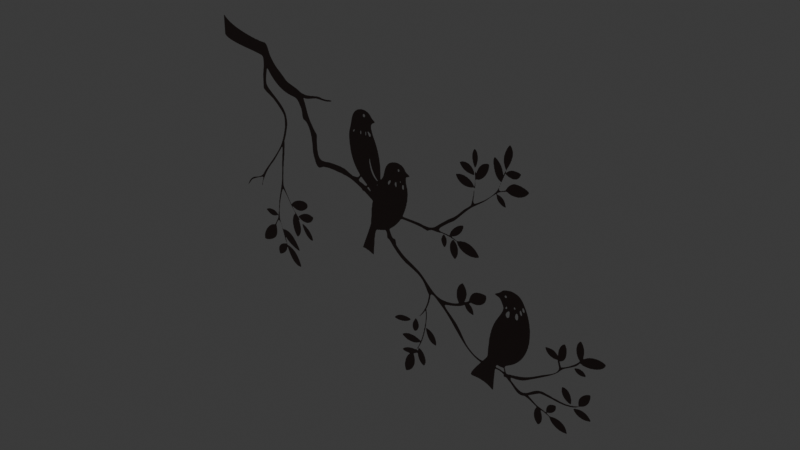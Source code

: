# Source: branch-bird.blend  (saved by Blender 4.0.36; exported with 4.5.12 LTS)
import bpy
from mathutils import Matrix  # noqa: F401  (used for matrix-valued properties, if any)

bpy.ops.wm.read_factory_settings(use_empty=True)
scene = bpy.context.scene
scene.name = 'Scene'

# ---- images (referenced by path relative to the original .blend; pixels are not part of the script)
import os
ASSET_DIR = os.environ.get("B2B_ASSET_DIR", "")  # directory of the original .blend (textures are referenced by path, not embedded)
HERE = os.path.dirname(os.path.abspath(__file__))  # packed textures are extracted next to this script under _unpacked/

def load_image(name, relpath, width, height, colorspace="sRGB"):
    """Load a texture the original file referenced (path relative to the .blend, or extracted next to this script)."""
    p = next((c for c in (os.path.join(HERE, relpath), os.path.join(ASSET_DIR, relpath)) if relpath and os.path.exists(c)), "")
    if p:
        img = bpy.data.images.load(p, check_existing=True)
        img.name = name
    else:  # same state as the original file: an image datablock whose file is absent (Cycles renders it pink)
        img = bpy.data.images.new(name, width, height)
        img.source = "FILE"
        img.filepath = "//" + (relpath or name)
    img.colorspace_settings.name = colorspace
    return img
img_base = load_image('base', '_unpacked/base.87380fed.png', 512, 512, 'sRGB')

# ---- materials (node trees are filled in below, after node groups)
mat_branch_bird = bpy.data.materials.new('branch-bird')
mat_branch_bird.use_transparent_shadow = False

# ---- material node trees
mat_branch_bird.use_nodes = True; mat_branch_bird.node_tree.nodes.clear()
_N = mat_branch_bird.node_tree.nodes; _L = mat_branch_bird.node_tree.links
n0 = _N.new('ShaderNodeBsdfPrincipled'); n0.name = 'Principled BSDF'; n0.location = (10, 300)
n0.inputs[1].default_value = 1.0
n0.inputs[2].default_value = 1.0
n1 = _N.new('ShaderNodeOutputMaterial'); n1.name = 'Material Output'; n1.location = (300, 300)
n2 = _N.new('NodeFrame'); n2.name = 'Frame'; n2.location = (0, 0)
n2.label = 'Alpha Clip'
n2.width = 150
n3 = _N.new('ShaderNodeMath'); n3.name = 'Math'; n3.location = (-340, -20)
n3.operation = 'SUBTRACT'
n3.inputs[0].default_value = 1.0
n4 = _N.new('ShaderNodeMath'); n4.name = 'Math.001'; n4.location = (-540, -20)
n4.operation = 'LESS_THAN'
n4.inputs[1].default_value = 0.65
n5 = _N.new('ShaderNodeTexImage'); n5.name = 'Image Texture'; n5.location = (-840, 210)
n5.label = 'BASE COLOR'
n5.image = img_base
n3.parent = n2
n4.parent = n2
_L.new(n0.outputs[0], n1.inputs[0])
_L.new(n3.outputs[0], n0.inputs[4])
_L.new(n4.outputs[0], n3.inputs[1])
_L.new(n5.outputs[0], n0.inputs[0])
_L.new(n5.outputs[1], n4.inputs[0])
n1.is_active_output = True

# ---- world
world_world = bpy.data.worlds.new('World'); scene.world = world_world
world_world.use_nodes = True; world_world.node_tree.nodes.clear()
_N = world_world.node_tree.nodes; _L = world_world.node_tree.links
n0 = _N.new('ShaderNodeOutputWorld'); n0.name = 'World Output'; n0.location = (300, 300)
n1 = _N.new('ShaderNodeBackground'); n1.name = 'Background'; n1.location = (10, 300)
n1.inputs[0].default_value = (0.05088, 0.05088, 0.05088, 1.0)
_L.new(n1.outputs[0], n0.inputs[0])
n0.is_active_output = True
world_world.color = (0.05088, 0.05088, 0.05088)
world_world.use_sun_shadow = False
world_world.sun_shadow_jitter_overblur = 0.0

# ---- meshes
me_plane = bpy.data.meshes.new('Plane')
me_plane.from_pydata([(-1.0, -0.0001001, 1.0), (-1.0, -9.987e-05, -1.0), (1.0, -0.0001001, 1.0), (1.0, -9.987e-05, -1.0)], [], [(0, 1, 2), (1, 3, 2)])
_uv = me_plane.uv_layers.new(name='UVMap')
_uv.uv.foreach_set('vector', [0.0, 1.0, 0.0, 0.0, 1.0, 1.0, 0.0, 0.0, 1.0, 0.0, 1.0, 1.0])
me_plane.materials.append(mat_branch_bird)
me_plane.update()
me_plane.normals_split_custom_set([tuple(v) for v in zip(*[iter([0.0, -1.0, -1.344e-07, 0.0, -1.0, -1.344e-07, 0.0, -1.0, -1.344e-07, 0.0, -1.0, -1.344e-07, 0.0, -1.0, -1.344e-07, 0.0, -1.0, -1.344e-07])] * 3)])

# ---- objects
ob_branch_bird = bpy.data.objects.new('branch-bird', me_plane)

# ---- transforms, parenting, visibility, modifiers, constraints
ob_branch_bird.location = (0.0, 0.0, 0.0)
ob_branch_bird.rotation_mode = 'QUATERNION'
ob_branch_bird.rotation_quaternion = (1.0, 0.0, 0.0, 0.0)

# ---- collection membership
scene.collection.objects.link(ob_branch_bird)

# ---- scene / render settings (as saved in the file)
scene.frame_start = 1; scene.frame_end = 250; scene.frame_set(1)
scene.render.engine = 'BLENDER_EEVEE_NEXT'
scene.cycles.sampling_pattern = 'TABULATED_SOBOL'
bpy.context.view_layer.update()

# ---- added for rendering (the .blend has no active camera and no usable light): camera, sun
cam_auto = bpy.data.cameras.new('AutoCamera')
cam_auto.lens = 50.0
cam_auto.sensor_width = 36.0
cam_auto.clip_end = 1000.0
ob_auto_camera = bpy.data.objects.new('AutoCamera', cam_auto)
scene.collection.objects.link(ob_auto_camera)
ob_auto_camera.location = (2.61693, -3.14042, 2.09354)
ob_auto_camera.rotation_euler = (1.09748, -7.21219e-08, 0.694738)
scene.camera = ob_auto_camera
light_auto_sun = bpy.data.lights.new('AutoSun', 'SUN')
light_auto_sun.energy = 3.0
light_auto_sun.angle = 0.0523599
ob_auto_sun = bpy.data.objects.new('AutoSun', light_auto_sun)
scene.collection.objects.link(ob_auto_sun)
ob_auto_sun.rotation_euler = (0.872665, 0.174533, 0.523599)
bpy.context.view_layer.update()
